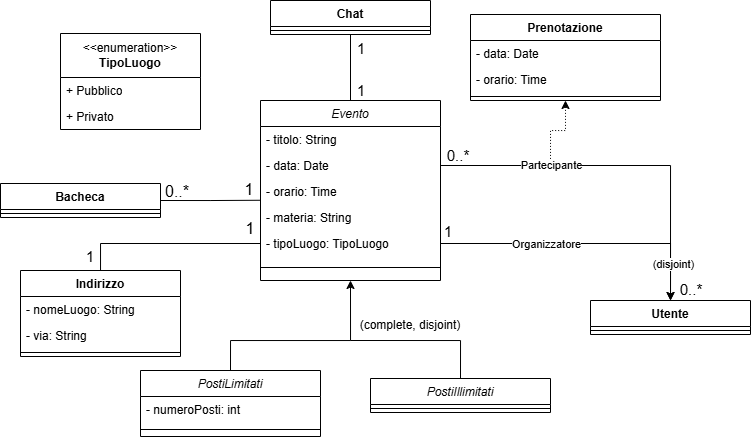

The diagram above was exported from draw.io. Its source (the exported page's mxGraphModel, read from the mxfile embedded in the PNG):
<mxGraphModel dx="741" dy="429" grid="1" gridSize="10" guides="1" tooltips="1" connect="1" arrows="1" fold="1" page="1" pageScale="1" pageWidth="827" pageHeight="1169" math="0" shadow="0">
  <root>
    <mxCell id="WIyWlLk6GJQsqaUBKTNV-0" />
    <mxCell id="WIyWlLk6GJQsqaUBKTNV-1" parent="WIyWlLk6GJQsqaUBKTNV-0" />
    <mxCell id="YcszxyqdBwKPzxCCbldQ-48" edge="1" parent="WIyWlLk6GJQsqaUBKTNV-1" style="edgeStyle=orthogonalEdgeStyle;rounded=0;orthogonalLoop=1;jettySize=auto;html=1;entryX=0.5;entryY=0;entryDx=0;entryDy=0;endArrow=none;endFill=0;" target="YcszxyqdBwKPzxCCbldQ-28">
      <mxGeometry relative="1" as="geometry">
        <Array as="points">
          <mxPoint x="380" y="370" />
          <mxPoint x="490" y="370" />
        </Array>
        <mxPoint x="380" y="370" as="sourcePoint" />
      </mxGeometry>
    </mxCell>
    <mxCell id="KmBhihFz0CNgSEcm0cJF-6" edge="1" parent="WIyWlLk6GJQsqaUBKTNV-1" source="zkfFHV4jXpPFQw0GAbJ--0" style="edgeStyle=orthogonalEdgeStyle;rounded=0;orthogonalLoop=1;jettySize=auto;html=1;exitX=0.5;exitY=0;exitDx=0;exitDy=0;entryX=0.5;entryY=1;entryDx=0;entryDy=0;endArrow=none;endFill=0;" target="YcszxyqdBwKPzxCCbldQ-22">
      <mxGeometry relative="1" as="geometry" />
    </mxCell>
    <mxCell id="zkfFHV4jXpPFQw0GAbJ--0" parent="WIyWlLk6GJQsqaUBKTNV-1" style="swimlane;fontStyle=2;align=center;verticalAlign=top;childLayout=stackLayout;horizontal=1;startSize=26;horizontalStack=0;resizeParent=1;resizeLast=0;collapsible=1;marginBottom=0;rounded=0;shadow=0;strokeWidth=1;" value="Evento" vertex="1">
      <mxGeometry height="180" width="180" x="290" y="130" as="geometry">
        <mxRectangle height="26" width="160" x="270" y="70" as="alternateBounds" />
      </mxGeometry>
    </mxCell>
    <mxCell id="zkfFHV4jXpPFQw0GAbJ--1" parent="zkfFHV4jXpPFQw0GAbJ--0" style="text;align=left;verticalAlign=top;spacingLeft=4;spacingRight=4;overflow=hidden;rotatable=0;points=[[0,0.5],[1,0.5]];portConstraint=eastwest;" value="- titolo: String" vertex="1">
      <mxGeometry height="26" width="180" y="26" as="geometry" />
    </mxCell>
    <mxCell id="QE2u7S5_JqNKbWLhJAu7-6" edge="1" parent="zkfFHV4jXpPFQw0GAbJ--0" source="zkfFHV4jXpPFQw0GAbJ--3" style="edgeStyle=orthogonalEdgeStyle;rounded=0;orthogonalLoop=1;jettySize=auto;html=1;exitX=1;exitY=0.5;exitDx=0;exitDy=0;">
      <mxGeometry relative="1" as="geometry">
        <mxPoint x="410" y="200" as="targetPoint" />
      </mxGeometry>
    </mxCell>
    <mxCell id="QE2u7S5_JqNKbWLhJAu7-8" connectable="0" parent="QE2u7S5_JqNKbWLhJAu7-6" style="edgeLabel;html=1;align=center;verticalAlign=middle;resizable=0;points=[];" value="Partecipante" vertex="1">
      <mxGeometry relative="1" x="-0.3919" as="geometry">
        <mxPoint as="offset" />
      </mxGeometry>
    </mxCell>
    <mxCell id="zkfFHV4jXpPFQw0GAbJ--3" parent="zkfFHV4jXpPFQw0GAbJ--0" style="text;align=left;verticalAlign=top;spacingLeft=4;spacingRight=4;overflow=hidden;rotatable=0;points=[[0,0.5],[1,0.5]];portConstraint=eastwest;rounded=0;shadow=0;html=0;" value="- data: Date" vertex="1">
      <mxGeometry height="26" width="180" y="52" as="geometry" />
    </mxCell>
    <mxCell id="YcszxyqdBwKPzxCCbldQ-1" parent="zkfFHV4jXpPFQw0GAbJ--0" style="text;align=left;verticalAlign=top;spacingLeft=4;spacingRight=4;overflow=hidden;rotatable=0;points=[[0,0.5],[1,0.5]];portConstraint=eastwest;rounded=0;shadow=0;html=0;" value="- orario: Time" vertex="1">
      <mxGeometry height="26" width="180" y="78" as="geometry" />
    </mxCell>
    <mxCell id="YcszxyqdBwKPzxCCbldQ-0" parent="zkfFHV4jXpPFQw0GAbJ--0" style="text;align=left;verticalAlign=top;spacingLeft=4;spacingRight=4;overflow=hidden;rotatable=0;points=[[0,0.5],[1,0.5]];portConstraint=eastwest;rounded=0;shadow=0;html=0;" value="- materia: String" vertex="1">
      <mxGeometry height="26" width="180" y="104" as="geometry" />
    </mxCell>
    <mxCell id="YcszxyqdBwKPzxCCbldQ-2" parent="zkfFHV4jXpPFQw0GAbJ--0" style="text;align=left;verticalAlign=top;spacingLeft=4;spacingRight=4;overflow=hidden;rotatable=0;points=[[0,0.5],[1,0.5]];portConstraint=eastwest;rounded=0;shadow=0;html=0;" value="- tipoLuogo: TipoLuogo" vertex="1">
      <mxGeometry height="26" width="180" y="130" as="geometry" />
    </mxCell>
    <mxCell id="zkfFHV4jXpPFQw0GAbJ--4" parent="zkfFHV4jXpPFQw0GAbJ--0" style="line;html=1;strokeWidth=1;align=left;verticalAlign=middle;spacingTop=-1;spacingLeft=3;spacingRight=3;rotatable=0;labelPosition=right;points=[];portConstraint=eastwest;" value="" vertex="1">
      <mxGeometry height="22" width="180" y="156" as="geometry" />
    </mxCell>
    <mxCell id="YcszxyqdBwKPzxCCbldQ-63" edge="1" parent="WIyWlLk6GJQsqaUBKTNV-1" source="YcszxyqdBwKPzxCCbldQ-5" style="edgeStyle=orthogonalEdgeStyle;rounded=0;orthogonalLoop=1;jettySize=auto;html=1;entryX=0;entryY=0.5;entryDx=0;entryDy=0;endArrow=none;endFill=0;" target="YcszxyqdBwKPzxCCbldQ-2" value="">
      <mxGeometry relative="1" as="geometry" />
    </mxCell>
    <mxCell id="YcszxyqdBwKPzxCCbldQ-5" parent="WIyWlLk6GJQsqaUBKTNV-1" style="swimlane;fontStyle=1;align=center;verticalAlign=top;childLayout=stackLayout;horizontal=1;startSize=26;horizontalStack=0;resizeParent=1;resizeParentMax=0;resizeLast=0;collapsible=1;marginBottom=0;whiteSpace=wrap;html=1;" value="Indirizzo" vertex="1">
      <mxGeometry height="86" width="160" x="50" y="300" as="geometry" />
    </mxCell>
    <mxCell id="YcszxyqdBwKPzxCCbldQ-6" parent="YcszxyqdBwKPzxCCbldQ-5" style="text;strokeColor=none;fillColor=none;align=left;verticalAlign=top;spacingLeft=4;spacingRight=4;overflow=hidden;rotatable=0;points=[[0,0.5],[1,0.5]];portConstraint=eastwest;whiteSpace=wrap;html=1;" value="- nomeLuogo: String" vertex="1">
      <mxGeometry height="26" width="160" y="26" as="geometry" />
    </mxCell>
    <mxCell id="YcszxyqdBwKPzxCCbldQ-9" parent="YcszxyqdBwKPzxCCbldQ-5" style="text;strokeColor=none;fillColor=none;align=left;verticalAlign=top;spacingLeft=4;spacingRight=4;overflow=hidden;rotatable=0;points=[[0,0.5],[1,0.5]];portConstraint=eastwest;whiteSpace=wrap;html=1;" value="- via: String" vertex="1">
      <mxGeometry height="26" width="160" y="52" as="geometry" />
    </mxCell>
    <mxCell id="YcszxyqdBwKPzxCCbldQ-7" parent="YcszxyqdBwKPzxCCbldQ-5" style="line;strokeWidth=1;fillColor=none;align=left;verticalAlign=middle;spacingTop=-1;spacingLeft=3;spacingRight=3;rotatable=0;labelPosition=right;points=[];portConstraint=eastwest;strokeColor=inherit;" value="" vertex="1">
      <mxGeometry height="8" width="160" y="78" as="geometry" />
    </mxCell>
    <mxCell id="KmBhihFz0CNgSEcm0cJF-3" edge="1" parent="WIyWlLk6GJQsqaUBKTNV-1" source="YcszxyqdBwKPzxCCbldQ-10" style="edgeStyle=orthogonalEdgeStyle;rounded=0;orthogonalLoop=1;jettySize=auto;html=1;endArrow=none;endFill=0;exitX=1;exitY=0.5;exitDx=0;exitDy=0;entryX=-0.004;entryY=0.837;entryDx=0;entryDy=0;entryPerimeter=0;" target="YcszxyqdBwKPzxCCbldQ-1">
      <mxGeometry relative="1" as="geometry">
        <mxPoint x="200" y="230" as="sourcePoint" />
        <mxPoint x="287" y="230" as="targetPoint" />
      </mxGeometry>
    </mxCell>
    <mxCell id="YcszxyqdBwKPzxCCbldQ-10" parent="WIyWlLk6GJQsqaUBKTNV-1" style="swimlane;fontStyle=1;align=center;verticalAlign=top;childLayout=stackLayout;horizontal=1;startSize=26;horizontalStack=0;resizeParent=1;resizeParentMax=0;resizeLast=0;collapsible=1;marginBottom=0;whiteSpace=wrap;html=1;shadow=0;" value="Bacheca" vertex="1">
      <mxGeometry height="34" width="160" x="30" y="213" as="geometry" />
    </mxCell>
    <mxCell id="YcszxyqdBwKPzxCCbldQ-12" parent="YcszxyqdBwKPzxCCbldQ-10" style="line;strokeWidth=1;fillColor=none;align=left;verticalAlign=middle;spacingTop=-1;spacingLeft=3;spacingRight=3;rotatable=0;labelPosition=right;points=[];portConstraint=eastwest;strokeColor=inherit;" value="" vertex="1">
      <mxGeometry height="8" width="160" y="26" as="geometry" />
    </mxCell>
    <mxCell id="YcszxyqdBwKPzxCCbldQ-14" parent="WIyWlLk6GJQsqaUBKTNV-1" style="swimlane;fontStyle=1;align=center;verticalAlign=top;childLayout=stackLayout;horizontal=1;startSize=26;horizontalStack=0;resizeParent=1;resizeParentMax=0;resizeLast=0;collapsible=1;marginBottom=0;whiteSpace=wrap;html=1;" value="Utente" vertex="1">
      <mxGeometry height="34" width="160" x="620" y="330" as="geometry" />
    </mxCell>
    <mxCell id="YcszxyqdBwKPzxCCbldQ-16" parent="YcszxyqdBwKPzxCCbldQ-14" style="line;strokeWidth=1;fillColor=none;align=left;verticalAlign=middle;spacingTop=-1;spacingLeft=3;spacingRight=3;rotatable=0;labelPosition=right;points=[];portConstraint=eastwest;strokeColor=inherit;" value="" vertex="1">
      <mxGeometry height="8" width="160" y="26" as="geometry" />
    </mxCell>
    <mxCell id="QE2u7S5_JqNKbWLhJAu7-10" edge="1" parent="WIyWlLk6GJQsqaUBKTNV-1" source="YcszxyqdBwKPzxCCbldQ-18" style="edgeStyle=orthogonalEdgeStyle;rounded=0;orthogonalLoop=1;jettySize=auto;html=1;exitX=0.5;exitY=1;exitDx=0;exitDy=0;startArrow=classic;startFill=1;endArrow=none;endFill=0;dashed=1;dashPattern=1 2;">
      <mxGeometry relative="1" as="geometry">
        <mxPoint x="580" y="190" as="targetPoint" />
      </mxGeometry>
    </mxCell>
    <mxCell id="YcszxyqdBwKPzxCCbldQ-18" parent="WIyWlLk6GJQsqaUBKTNV-1" style="swimlane;fontStyle=1;align=center;verticalAlign=top;childLayout=stackLayout;horizontal=1;startSize=26;horizontalStack=0;resizeParent=1;resizeParentMax=0;resizeLast=0;collapsible=1;marginBottom=0;whiteSpace=wrap;html=1;fontColor=light-dark(#000000,#FF0000);" value="&lt;font style=&quot;color: light-dark(rgb(0, 0, 0), rgb(255, 255, 255));&quot;&gt;Prenotazione&lt;/font&gt;" vertex="1">
      <mxGeometry height="86" width="190" x="500" y="44" as="geometry" />
    </mxCell>
    <mxCell id="YcszxyqdBwKPzxCCbldQ-19" parent="YcszxyqdBwKPzxCCbldQ-18" style="text;strokeColor=none;fillColor=none;align=left;verticalAlign=top;spacingLeft=4;spacingRight=4;overflow=hidden;rotatable=0;points=[[0,0.5],[1,0.5]];portConstraint=eastwest;whiteSpace=wrap;html=1;" value="- data: Date" vertex="1">
      <mxGeometry height="26" width="190" y="26" as="geometry" />
    </mxCell>
    <mxCell id="KmBhihFz0CNgSEcm0cJF-9" parent="YcszxyqdBwKPzxCCbldQ-18" style="text;align=left;verticalAlign=top;spacingLeft=4;spacingRight=4;overflow=hidden;rotatable=0;points=[[0,0.5],[1,0.5]];portConstraint=eastwest;rounded=0;shadow=0;html=0;" value="- orario: Time" vertex="1">
      <mxGeometry height="26" width="190" y="52" as="geometry" />
    </mxCell>
    <mxCell id="YcszxyqdBwKPzxCCbldQ-20" parent="YcszxyqdBwKPzxCCbldQ-18" style="line;strokeWidth=1;fillColor=none;align=left;verticalAlign=middle;spacingTop=-1;spacingLeft=3;spacingRight=3;rotatable=0;labelPosition=right;points=[];portConstraint=eastwest;strokeColor=inherit;" value="" vertex="1">
      <mxGeometry height="8" width="190" y="78" as="geometry" />
    </mxCell>
    <mxCell id="YcszxyqdBwKPzxCCbldQ-22" parent="WIyWlLk6GJQsqaUBKTNV-1" style="swimlane;fontStyle=1;align=center;verticalAlign=top;childLayout=stackLayout;horizontal=1;startSize=26;horizontalStack=0;resizeParent=1;resizeParentMax=0;resizeLast=0;collapsible=1;marginBottom=0;whiteSpace=wrap;html=1;" value="Chat" vertex="1">
      <mxGeometry height="34" width="160" x="300" y="30" as="geometry" />
    </mxCell>
    <mxCell id="YcszxyqdBwKPzxCCbldQ-24" parent="YcszxyqdBwKPzxCCbldQ-22" style="line;strokeWidth=1;fillColor=none;align=left;verticalAlign=middle;spacingTop=-1;spacingLeft=3;spacingRight=3;rotatable=0;labelPosition=right;points=[];portConstraint=eastwest;strokeColor=inherit;" value="" vertex="1">
      <mxGeometry height="8" width="160" y="26" as="geometry" />
    </mxCell>
    <mxCell id="YcszxyqdBwKPzxCCbldQ-28" parent="WIyWlLk6GJQsqaUBKTNV-1" style="swimlane;fontStyle=2;align=center;verticalAlign=top;childLayout=stackLayout;horizontal=1;startSize=26;horizontalStack=0;resizeParent=1;resizeLast=0;collapsible=1;marginBottom=0;rounded=0;shadow=0;strokeWidth=1;" value="PostiIllimitati" vertex="1">
      <mxGeometry height="34" width="180" x="400" y="408" as="geometry">
        <mxRectangle height="26" width="160" x="270" y="70" as="alternateBounds" />
      </mxGeometry>
    </mxCell>
    <mxCell id="YcszxyqdBwKPzxCCbldQ-35" parent="YcszxyqdBwKPzxCCbldQ-28" style="line;html=1;strokeWidth=1;align=left;verticalAlign=middle;spacingTop=-1;spacingLeft=3;spacingRight=3;rotatable=0;labelPosition=right;points=[];portConstraint=eastwest;" value="" vertex="1">
      <mxGeometry height="8" width="180" y="26" as="geometry" />
    </mxCell>
    <mxCell id="YcszxyqdBwKPzxCCbldQ-46" edge="1" parent="WIyWlLk6GJQsqaUBKTNV-1" source="YcszxyqdBwKPzxCCbldQ-36" style="edgeStyle=orthogonalEdgeStyle;rounded=0;orthogonalLoop=1;jettySize=auto;html=1;exitX=0.5;exitY=0;exitDx=0;exitDy=0;">
      <mxGeometry relative="1" as="geometry">
        <Array as="points">
          <mxPoint x="260" y="370" />
          <mxPoint x="380" y="370" />
        </Array>
        <mxPoint x="380" y="310" as="targetPoint" />
      </mxGeometry>
    </mxCell>
    <mxCell id="YcszxyqdBwKPzxCCbldQ-36" parent="WIyWlLk6GJQsqaUBKTNV-1" style="swimlane;fontStyle=2;align=center;verticalAlign=top;childLayout=stackLayout;horizontal=1;startSize=26;horizontalStack=0;resizeParent=1;resizeLast=0;collapsible=1;marginBottom=0;rounded=0;shadow=0;strokeWidth=1;" value="PostiLimitati" vertex="1">
      <mxGeometry height="66" width="180" x="170" y="400" as="geometry">
        <mxRectangle height="26" width="160" x="270" y="70" as="alternateBounds" />
      </mxGeometry>
    </mxCell>
    <mxCell id="YcszxyqdBwKPzxCCbldQ-45" parent="YcszxyqdBwKPzxCCbldQ-36" style="text;align=left;verticalAlign=top;spacingLeft=4;spacingRight=4;overflow=hidden;rotatable=0;points=[[0,0.5],[1,0.5]];portConstraint=eastwest;rounded=0;shadow=0;html=0;" value="- numeroPosti: int" vertex="1">
      <mxGeometry height="26" width="180" y="26" as="geometry" />
    </mxCell>
    <mxCell id="YcszxyqdBwKPzxCCbldQ-43" parent="YcszxyqdBwKPzxCCbldQ-36" style="line;html=1;strokeWidth=1;align=left;verticalAlign=middle;spacingTop=-1;spacingLeft=3;spacingRight=3;rotatable=0;labelPosition=right;points=[];portConstraint=eastwest;" value="" vertex="1">
      <mxGeometry height="14" width="180" y="52" as="geometry" />
    </mxCell>
    <mxCell id="YcszxyqdBwKPzxCCbldQ-49" parent="WIyWlLk6GJQsqaUBKTNV-1" style="text;html=1;whiteSpace=wrap;strokeColor=none;fillColor=none;align=center;verticalAlign=middle;rounded=0;" value="(complete, disjoint)" vertex="1">
      <mxGeometry height="30" width="120" x="380" y="340" as="geometry" />
    </mxCell>
    <mxCell id="KmBhihFz0CNgSEcm0cJF-0" parent="WIyWlLk6GJQsqaUBKTNV-1" style="text;html=1;whiteSpace=wrap;strokeColor=none;fillColor=none;align=center;verticalAlign=middle;rounded=0;" value="&lt;font style=&quot;font-size: 15px;&quot;&gt;1&lt;/font&gt;" vertex="1">
      <mxGeometry height="30" width="60" x="90" y="271" as="geometry" />
    </mxCell>
    <mxCell id="KmBhihFz0CNgSEcm0cJF-1" parent="WIyWlLk6GJQsqaUBKTNV-1" style="text;html=1;whiteSpace=wrap;strokeColor=none;fillColor=none;align=center;verticalAlign=middle;rounded=0;" value="&lt;font style=&quot;font-size: 16px;&quot;&gt;1&lt;/font&gt;" vertex="1">
      <mxGeometry height="30" width="60" x="250" y="243" as="geometry" />
    </mxCell>
    <mxCell id="KmBhihFz0CNgSEcm0cJF-4" parent="WIyWlLk6GJQsqaUBKTNV-1" style="text;html=1;whiteSpace=wrap;strokeColor=none;fillColor=none;align=center;verticalAlign=middle;rounded=0;" value="&lt;font style=&quot;font-size: 16px;&quot;&gt;0..*&lt;/font&gt;" vertex="1">
      <mxGeometry height="30" width="60" x="177" y="206" as="geometry" />
    </mxCell>
    <mxCell id="KmBhihFz0CNgSEcm0cJF-5" parent="WIyWlLk6GJQsqaUBKTNV-1" style="text;html=1;whiteSpace=wrap;strokeColor=none;fillColor=none;align=center;verticalAlign=middle;rounded=0;" value="&lt;font style=&quot;font-size: 16px;&quot;&gt;1&lt;/font&gt;" vertex="1">
      <mxGeometry height="30" width="60" x="249" y="204" as="geometry" />
    </mxCell>
    <mxCell id="KmBhihFz0CNgSEcm0cJF-7" parent="WIyWlLk6GJQsqaUBKTNV-1" style="text;html=1;whiteSpace=wrap;strokeColor=none;fillColor=none;align=center;verticalAlign=middle;rounded=0;" value="&lt;font style=&quot;font-size: 15px;&quot;&gt;1&lt;/font&gt;" vertex="1">
      <mxGeometry height="30" width="60" x="361" y="63" as="geometry" />
    </mxCell>
    <mxCell id="KmBhihFz0CNgSEcm0cJF-8" parent="WIyWlLk6GJQsqaUBKTNV-1" style="text;html=1;whiteSpace=wrap;strokeColor=none;fillColor=none;align=center;verticalAlign=middle;rounded=0;" value="&lt;font style=&quot;font-size: 15px;&quot;&gt;1&lt;/font&gt;" vertex="1">
      <mxGeometry height="30" width="60" x="361" y="105" as="geometry" />
    </mxCell>
    <mxCell id="QE2u7S5_JqNKbWLhJAu7-5" edge="1" parent="WIyWlLk6GJQsqaUBKTNV-1" source="YcszxyqdBwKPzxCCbldQ-2" style="edgeStyle=orthogonalEdgeStyle;rounded=0;orthogonalLoop=1;jettySize=auto;html=1;exitX=1;exitY=0.5;exitDx=0;exitDy=0;" target="YcszxyqdBwKPzxCCbldQ-14">
      <mxGeometry relative="1" as="geometry" />
    </mxCell>
    <mxCell id="QE2u7S5_JqNKbWLhJAu7-7" connectable="0" parent="QE2u7S5_JqNKbWLhJAu7-5" style="edgeLabel;html=1;align=center;verticalAlign=middle;resizable=0;points=[];" value="(disjoint)" vertex="1">
      <mxGeometry relative="1" x="0.8071" y="3" as="geometry">
        <mxPoint y="-9" as="offset" />
      </mxGeometry>
    </mxCell>
    <mxCell id="QE2u7S5_JqNKbWLhJAu7-9" connectable="0" parent="QE2u7S5_JqNKbWLhJAu7-5" style="edgeLabel;html=1;align=center;verticalAlign=middle;resizable=0;points=[];" value="Organizzatore" vertex="1">
      <mxGeometry relative="1" x="-0.2657" y="-1" as="geometry">
        <mxPoint as="offset" />
      </mxGeometry>
    </mxCell>
    <mxCell id="QE2u7S5_JqNKbWLhJAu7-11" parent="WIyWlLk6GJQsqaUBKTNV-1" style="text;html=1;whiteSpace=wrap;strokeColor=none;fillColor=none;align=center;verticalAlign=middle;rounded=0;" value="&lt;font style=&quot;font-size: 15px;&quot;&gt;0..*&lt;/font&gt;" vertex="1">
      <mxGeometry height="30" width="60" x="458" y="170" as="geometry" />
    </mxCell>
    <mxCell id="QE2u7S5_JqNKbWLhJAu7-12" parent="WIyWlLk6GJQsqaUBKTNV-1" style="text;html=1;whiteSpace=wrap;strokeColor=none;fillColor=none;align=center;verticalAlign=middle;rounded=0;" value="&lt;font style=&quot;font-size: 15px;&quot;&gt;1&lt;/font&gt;" vertex="1">
      <mxGeometry height="30" width="60" x="448" y="246" as="geometry" />
    </mxCell>
    <mxCell id="QE2u7S5_JqNKbWLhJAu7-13" parent="WIyWlLk6GJQsqaUBKTNV-1" style="text;html=1;whiteSpace=wrap;strokeColor=none;fillColor=none;align=center;verticalAlign=middle;rounded=0;" value="&lt;font style=&quot;font-size: 15px;&quot;&gt;0..*&lt;/font&gt;" vertex="1">
      <mxGeometry height="30" width="60" x="691" y="304" as="geometry" />
    </mxCell>
    <mxCell id="aOoV0iXkdQMkXdIkl9eT-0" parent="WIyWlLk6GJQsqaUBKTNV-1" style="swimlane;fontStyle=0;childLayout=stackLayout;horizontal=1;startSize=44;fillColor=none;horizontalStack=0;resizeParent=1;resizeParentMax=0;resizeLast=0;collapsible=1;marginBottom=0;whiteSpace=wrap;html=1;" value="&amp;lt;&amp;lt;enumeration&amp;gt;&amp;gt;&lt;div&gt;&lt;b&gt;TipoLuogo&lt;/b&gt;&lt;/div&gt;" vertex="1">
      <mxGeometry height="96" width="140" x="90" y="63" as="geometry" />
    </mxCell>
    <mxCell id="aOoV0iXkdQMkXdIkl9eT-2" parent="aOoV0iXkdQMkXdIkl9eT-0" style="text;strokeColor=none;fillColor=none;align=left;verticalAlign=top;spacingLeft=4;spacingRight=4;overflow=hidden;rotatable=0;points=[[0,0.5],[1,0.5]];portConstraint=eastwest;whiteSpace=wrap;html=1;" value="+ Pubblico" vertex="1">
      <mxGeometry height="26" width="140" y="44" as="geometry" />
    </mxCell>
    <mxCell id="aOoV0iXkdQMkXdIkl9eT-3" parent="aOoV0iXkdQMkXdIkl9eT-0" style="text;strokeColor=none;fillColor=none;align=left;verticalAlign=top;spacingLeft=4;spacingRight=4;overflow=hidden;rotatable=0;points=[[0,0.5],[1,0.5]];portConstraint=eastwest;whiteSpace=wrap;html=1;" value="+ Privato" vertex="1">
      <mxGeometry height="26" width="140" y="70" as="geometry" />
    </mxCell>
  </root>
</mxGraphModel>